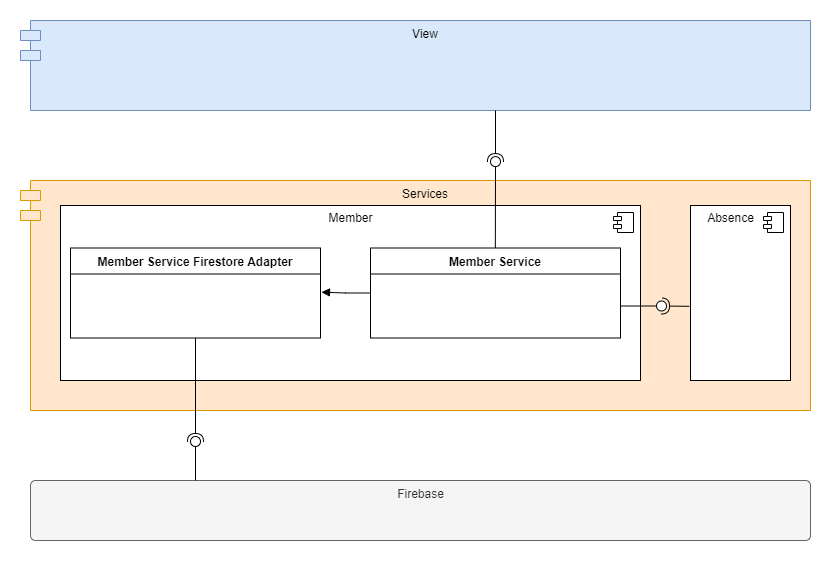

The diagram above was exported from draw.io. Its source (the exported page's mxGraphModel, read from the mxfile embedded in the PNG):
<mxGraphModel dx="2155" dy="2256" grid="1" gridSize="10" guides="1" tooltips="1" connect="1" arrows="1" fold="1" page="1" pageScale="1" pageWidth="850" pageHeight="1100" math="0" shadow="0">
  <root>
    <mxCell id="0" />
    <mxCell id="1" parent="0" />
    <mxCell id="PWicd7TMtfqQQBOtcRUk-1" value="Services" style="shape=module;align=left;spacingLeft=20;align=center;verticalAlign=top;fillColor=#ffe6cc;strokeColor=#d79b00;" vertex="1" parent="1">
      <mxGeometry x="40" y="-840" width="790" height="230" as="geometry" />
    </mxCell>
    <mxCell id="PWicd7TMtfqQQBOtcRUk-2" value="&lt;div&gt;Member&lt;/div&gt;" style="html=1;dropTarget=0;spacingTop=-150;" vertex="1" parent="1">
      <mxGeometry x="80" y="-815" width="580" height="175" as="geometry" />
    </mxCell>
    <mxCell id="PWicd7TMtfqQQBOtcRUk-3" value="" style="shape=module;jettyWidth=8;jettyHeight=4;" vertex="1" parent="PWicd7TMtfqQQBOtcRUk-2">
      <mxGeometry x="1" width="20" height="20" relative="1" as="geometry">
        <mxPoint x="-27" y="7" as="offset" />
      </mxGeometry>
    </mxCell>
    <mxCell id="2HRP4WAqNs20Te-5RJL6-1" style="edgeStyle=orthogonalEdgeStyle;rounded=0;orthogonalLoop=1;jettySize=auto;html=1;entryX=1.004;entryY=0.284;entryDx=0;entryDy=0;entryPerimeter=0;endArrow=block;endFill=1;" edge="1" parent="1" source="PWicd7TMtfqQQBOtcRUk-4" target="PWicd7TMtfqQQBOtcRUk-9">
      <mxGeometry relative="1" as="geometry" />
    </mxCell>
    <mxCell id="PWicd7TMtfqQQBOtcRUk-4" value="Member Service" style="swimlane;fontStyle=1;align=center;verticalAlign=top;childLayout=stackLayout;horizontal=1;startSize=26;horizontalStack=0;resizeParent=1;resizeParentMax=0;resizeLast=0;collapsible=1;marginBottom=0;strokeColor=default;fillColor=none;gradientColor=default;" vertex="1" parent="1">
      <mxGeometry x="390" y="-772.5" width="250" height="90" as="geometry" />
    </mxCell>
    <mxCell id="PWicd7TMtfqQQBOtcRUk-7" value="  " style="text;strokeColor=none;fillColor=none;align=left;verticalAlign=top;spacingLeft=4;spacingRight=4;overflow=hidden;rotatable=0;points=[[0,0.5],[1,0.5]];portConstraint=eastwest;dashed=1;dashPattern=8 8;" vertex="1" parent="PWicd7TMtfqQQBOtcRUk-4">
      <mxGeometry y="26" width="250" height="64" as="geometry" />
    </mxCell>
    <mxCell id="PWicd7TMtfqQQBOtcRUk-8" value="Member Service Firestore Adapter" style="swimlane;fontStyle=1;align=center;verticalAlign=top;childLayout=stackLayout;horizontal=1;startSize=26;horizontalStack=0;resizeParent=1;resizeParentMax=0;resizeLast=0;collapsible=1;marginBottom=0;strokeColor=default;fillColor=none;gradientColor=default;" vertex="1" parent="1">
      <mxGeometry x="90" y="-772.5" width="250" height="90" as="geometry" />
    </mxCell>
    <mxCell id="PWicd7TMtfqQQBOtcRUk-9" value="  " style="text;strokeColor=none;fillColor=none;align=left;verticalAlign=top;spacingLeft=4;spacingRight=4;overflow=hidden;rotatable=0;points=[[0,0.5],[1,0.5]];portConstraint=eastwest;dashed=1;dashPattern=8 8;" vertex="1" parent="PWicd7TMtfqQQBOtcRUk-8">
      <mxGeometry y="26" width="250" height="64" as="geometry" />
    </mxCell>
    <mxCell id="Wwz2FXC0_9Q8T57d-TMk-1" value="Firebase" style="html=1;align=center;verticalAlign=top;rounded=1;absoluteArcSize=1;arcSize=10;dashed=0;strokeColor=#666666;fillColor=#f5f5f5;fontColor=#333333;" vertex="1" parent="1">
      <mxGeometry x="50" y="-540" width="780" height="60" as="geometry" />
    </mxCell>
    <mxCell id="ar-6HMU0O69Q2HvQGp-1-4" value="" style="rounded=0;orthogonalLoop=1;jettySize=auto;html=1;endArrow=none;endFill=0;sketch=0;sourcePerimeterSpacing=0;targetPerimeterSpacing=0;" edge="1" parent="1" target="ar-6HMU0O69Q2HvQGp-1-6">
      <mxGeometry relative="1" as="geometry">
        <mxPoint x="215" y="-540" as="sourcePoint" />
      </mxGeometry>
    </mxCell>
    <mxCell id="ar-6HMU0O69Q2HvQGp-1-5" value="" style="rounded=0;orthogonalLoop=1;jettySize=auto;html=1;endArrow=halfCircle;endFill=0;entryX=0.5;entryY=0.5;endSize=6;strokeWidth=1;sketch=0;exitX=0.5;exitY=1;exitDx=0;exitDy=0;" edge="1" parent="1" target="ar-6HMU0O69Q2HvQGp-1-6">
      <mxGeometry relative="1" as="geometry">
        <mxPoint x="215" y="-682.5" as="sourcePoint" />
      </mxGeometry>
    </mxCell>
    <mxCell id="ar-6HMU0O69Q2HvQGp-1-6" value="" style="ellipse;whiteSpace=wrap;html=1;align=center;aspect=fixed;resizable=0;points=[];outlineConnect=0;sketch=0;" vertex="1" parent="1">
      <mxGeometry x="210" y="-584" width="10" height="10" as="geometry" />
    </mxCell>
    <mxCell id="vE5uUyjb_-CToODNa5Cz-1" value="" style="rounded=0;orthogonalLoop=1;jettySize=auto;html=1;endArrow=none;endFill=0;sketch=0;sourcePerimeterSpacing=0;targetPerimeterSpacing=0;exitX=1;exitY=0.5;exitDx=0;exitDy=0;" edge="1" parent="1" target="vE5uUyjb_-CToODNa5Cz-3" source="PWicd7TMtfqQQBOtcRUk-7">
      <mxGeometry relative="1" as="geometry">
        <mxPoint x="947" y="-430" as="sourcePoint" />
      </mxGeometry>
    </mxCell>
    <mxCell id="vE5uUyjb_-CToODNa5Cz-2" value="" style="rounded=0;orthogonalLoop=1;jettySize=auto;html=1;endArrow=halfCircle;endFill=0;entryX=0.5;entryY=0.5;endSize=6;strokeWidth=1;sketch=0;exitX=-0.011;exitY=0.576;exitDx=0;exitDy=0;exitPerimeter=0;" edge="1" parent="1" target="vE5uUyjb_-CToODNa5Cz-3" source="6DNUDQTpTlkBd3vSfVlf-10">
      <mxGeometry relative="1" as="geometry">
        <mxPoint x="810" y="-714" as="sourcePoint" />
      </mxGeometry>
    </mxCell>
    <mxCell id="vE5uUyjb_-CToODNa5Cz-3" value="" style="ellipse;whiteSpace=wrap;html=1;align=center;aspect=fixed;resizable=0;points=[];outlineConnect=0;sketch=0;" vertex="1" parent="1">
      <mxGeometry x="676" y="-719.5" width="10" height="10" as="geometry" />
    </mxCell>
    <mxCell id="6DNUDQTpTlkBd3vSfVlf-1" value="View" style="shape=module;align=left;spacingLeft=20;align=center;verticalAlign=top;fillColor=#dae8fc;strokeColor=#6c8ebf;" vertex="1" parent="1">
      <mxGeometry x="40" y="-1000" width="790" height="90" as="geometry" />
    </mxCell>
    <mxCell id="6DNUDQTpTlkBd3vSfVlf-6" value="" style="rounded=0;orthogonalLoop=1;jettySize=auto;html=1;endArrow=halfCircle;endFill=0;entryX=0.5;entryY=0.5;endSize=6;strokeWidth=1;sketch=0;" edge="1" parent="1">
      <mxGeometry relative="1" as="geometry">
        <mxPoint x="515" y="-910" as="sourcePoint" />
        <mxPoint x="515" y="-858.88" as="targetPoint" />
      </mxGeometry>
    </mxCell>
    <mxCell id="6DNUDQTpTlkBd3vSfVlf-7" value="" style="rounded=0;orthogonalLoop=1;jettySize=auto;html=1;endArrow=none;endFill=0;sketch=0;sourcePerimeterSpacing=0;targetPerimeterSpacing=0;exitX=0.713;exitY=0.002;exitDx=0;exitDy=0;exitPerimeter=0;" edge="1" parent="1" target="6DNUDQTpTlkBd3vSfVlf-8">
      <mxGeometry relative="1" as="geometry">
        <mxPoint x="514.8400000000001" y="-772.4999999999997" as="sourcePoint" />
      </mxGeometry>
    </mxCell>
    <mxCell id="6DNUDQTpTlkBd3vSfVlf-8" value="" style="ellipse;whiteSpace=wrap;html=1;align=center;aspect=fixed;resizable=0;points=[];outlineConnect=0;sketch=0;" vertex="1" parent="1">
      <mxGeometry x="510" y="-863.88" width="10" height="10" as="geometry" />
    </mxCell>
    <mxCell id="6DNUDQTpTlkBd3vSfVlf-10" value="Absence" style="html=1;dropTarget=0;spacingTop=-150;spacingLeft=-20;" vertex="1" parent="1">
      <mxGeometry x="710" y="-815" width="100" height="175" as="geometry" />
    </mxCell>
    <mxCell id="6DNUDQTpTlkBd3vSfVlf-11" value="" style="shape=module;jettyWidth=8;jettyHeight=4;" vertex="1" parent="6DNUDQTpTlkBd3vSfVlf-10">
      <mxGeometry x="1" width="20" height="20" relative="1" as="geometry">
        <mxPoint x="-27" y="7" as="offset" />
      </mxGeometry>
    </mxCell>
  </root>
</mxGraphModel>